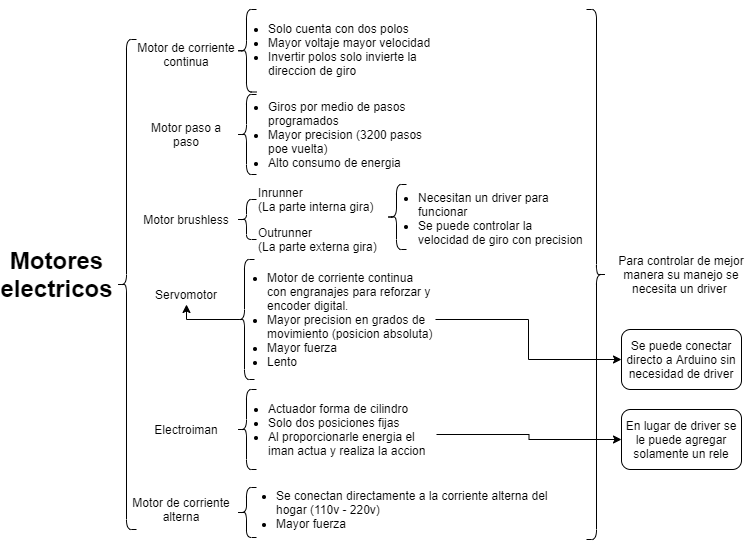

The diagram above was exported from draw.io. Its source (the exported page's mxGraphModel, read from the mxfile embedded in the PNG):
<mxGraphModel dx="71" dy="672" grid="1" gridSize="10" guides="1" tooltips="1" connect="1" arrows="1" fold="1" page="1" pageScale="1" pageWidth="827" pageHeight="1169" math="0" shadow="0">
  <root>
    <mxCell id="0" />
    <mxCell id="1" parent="0" />
    <mxCell id="2" value="Motores&lt;br&gt;electricos" style="text;strokeColor=none;fillColor=none;html=1;fontSize=24;fontStyle=1;verticalAlign=middle;align=center;" vertex="1" parent="1">
      <mxGeometry x="20" y="685" width="100" height="40" as="geometry" />
    </mxCell>
    <mxCell id="3" value="" style="shape=curlyBracket;whiteSpace=wrap;html=1;rounded=1;" vertex="1" parent="1">
      <mxGeometry x="130" y="470" width="20" height="490" as="geometry" />
    </mxCell>
    <mxCell id="4" value="Motor de corriente continua" style="text;html=1;strokeColor=none;fillColor=none;align=center;verticalAlign=middle;whiteSpace=wrap;rounded=0;" vertex="1" parent="1">
      <mxGeometry x="150" y="475" width="100" height="20" as="geometry" />
    </mxCell>
    <mxCell id="5" value="Motor paso a paso" style="text;html=1;strokeColor=none;fillColor=none;align=center;verticalAlign=middle;whiteSpace=wrap;rounded=0;" vertex="1" parent="1">
      <mxGeometry x="150" y="555" width="100" height="20" as="geometry" />
    </mxCell>
    <mxCell id="6" value="Motor brushless" style="text;html=1;strokeColor=none;fillColor=none;align=center;verticalAlign=middle;whiteSpace=wrap;rounded=0;" vertex="1" parent="1">
      <mxGeometry x="150" y="640" width="100" height="20" as="geometry" />
    </mxCell>
    <mxCell id="7" value="Servomotor" style="text;html=1;strokeColor=none;fillColor=none;align=center;verticalAlign=middle;whiteSpace=wrap;rounded=0;" vertex="1" parent="1">
      <mxGeometry x="150" y="715" width="100" height="20" as="geometry" />
    </mxCell>
    <mxCell id="8" value="Electroiman" style="text;html=1;strokeColor=none;fillColor=none;align=center;verticalAlign=middle;whiteSpace=wrap;rounded=0;" vertex="1" parent="1">
      <mxGeometry x="150" y="850" width="100" height="20" as="geometry" />
    </mxCell>
    <mxCell id="9" value="Motor de corriente alterna" style="text;html=1;strokeColor=none;fillColor=none;align=center;verticalAlign=middle;whiteSpace=wrap;rounded=0;" vertex="1" parent="1">
      <mxGeometry x="140" y="930" width="110" height="20" as="geometry" />
    </mxCell>
    <mxCell id="12" value="&lt;ul&gt;&lt;li&gt;Solo cuenta con dos polos&lt;/li&gt;&lt;li&gt;Mayor voltaje mayor velocidad&lt;/li&gt;&lt;li&gt;Invertir polos solo invierte la direccion de giro&lt;/li&gt;&lt;/ul&gt;" style="text;html=1;strokeColor=none;fillColor=none;align=left;verticalAlign=middle;whiteSpace=wrap;rounded=0;" vertex="1" parent="1">
      <mxGeometry x="240" y="470" width="210" height="20" as="geometry" />
    </mxCell>
    <mxCell id="13" value="" style="shape=curlyBracket;whiteSpace=wrap;html=1;rounded=1;" vertex="1" parent="1">
      <mxGeometry x="250" y="440" width="20" height="82.5" as="geometry" />
    </mxCell>
    <mxCell id="14" value="&lt;ul&gt;&lt;li&gt;&lt;span&gt;Giros por medio de pasos programados&lt;/span&gt;&lt;/li&gt;&lt;li&gt;&lt;span&gt;Mayor precision (3200 pasos poe vuelta)&lt;/span&gt;&lt;/li&gt;&lt;li&gt;&lt;span&gt;Alto consumo de energia&lt;/span&gt;&lt;/li&gt;&lt;/ul&gt;" style="text;html=1;strokeColor=none;fillColor=none;align=left;verticalAlign=middle;whiteSpace=wrap;rounded=0;" vertex="1" parent="1">
      <mxGeometry x="240" y="555" width="210" height="20" as="geometry" />
    </mxCell>
    <mxCell id="15" value="" style="shape=curlyBracket;whiteSpace=wrap;html=1;rounded=1;" vertex="1" parent="1">
      <mxGeometry x="250" y="525" width="20" height="80" as="geometry" />
    </mxCell>
    <mxCell id="16" value="Inrunner&lt;br&gt;(La parte interna gira)" style="text;html=1;strokeColor=none;fillColor=none;align=left;verticalAlign=middle;whiteSpace=wrap;rounded=0;" vertex="1" parent="1">
      <mxGeometry x="270" y="620" width="130" height="20" as="geometry" />
    </mxCell>
    <mxCell id="17" value="Outrunner&lt;br&gt;(La parte externa gira)" style="text;html=1;strokeColor=none;fillColor=none;align=left;verticalAlign=middle;whiteSpace=wrap;rounded=0;" vertex="1" parent="1">
      <mxGeometry x="270" y="660" width="130" height="20" as="geometry" />
    </mxCell>
    <mxCell id="18" value="" style="shape=curlyBracket;whiteSpace=wrap;html=1;rounded=1;align=left;" vertex="1" parent="1">
      <mxGeometry x="250" y="630" width="20" height="40" as="geometry" />
    </mxCell>
    <mxCell id="21" value="" style="shape=curlyBracket;whiteSpace=wrap;html=1;rounded=1;align=left;" vertex="1" parent="1">
      <mxGeometry x="400" y="615" width="20" height="65" as="geometry" />
    </mxCell>
    <mxCell id="23" value="&lt;ul&gt;&lt;li&gt;&lt;span&gt;Necesitan un driver para funcionar&lt;/span&gt;&lt;/li&gt;&lt;li&gt;&lt;span&gt;Se puede controlar la velocidad de giro con precision&lt;/span&gt;&lt;/li&gt;&lt;/ul&gt;" style="text;html=1;strokeColor=none;fillColor=none;align=left;verticalAlign=middle;whiteSpace=wrap;rounded=0;" vertex="1" parent="1">
      <mxGeometry x="390" y="639" width="210" height="20" as="geometry" />
    </mxCell>
    <mxCell id="36" style="edgeStyle=orthogonalEdgeStyle;rounded=0;orthogonalLoop=1;jettySize=auto;html=1;exitX=1;exitY=0.5;exitDx=0;exitDy=0;" edge="1" parent="1" source="24" target="35">
      <mxGeometry relative="1" as="geometry" />
    </mxCell>
    <mxCell id="24" value="&lt;ul&gt;&lt;li&gt;&lt;span&gt;Motor de corriente continua con engranajes para reforzar y encoder digital.&lt;/span&gt;&lt;/li&gt;&lt;li&gt;&lt;span&gt;Mayor precision en grados de movimiento (posicion absoluta)&lt;/span&gt;&lt;br&gt;&lt;/li&gt;&lt;li&gt;&lt;span&gt;Mayor fuerza&lt;/span&gt;&lt;/li&gt;&lt;li&gt;&lt;span&gt;Lento&lt;/span&gt;&lt;/li&gt;&lt;/ul&gt;" style="text;html=1;strokeColor=none;fillColor=none;align=left;verticalAlign=middle;whiteSpace=wrap;rounded=0;" vertex="1" parent="1">
      <mxGeometry x="239" y="740" width="210" height="20" as="geometry" />
    </mxCell>
    <mxCell id="28" style="edgeStyle=orthogonalEdgeStyle;rounded=0;orthogonalLoop=1;jettySize=auto;html=1;exitX=0.1;exitY=0.5;exitDx=0;exitDy=0;exitPerimeter=0;entryX=0.5;entryY=1;entryDx=0;entryDy=0;" edge="1" parent="1" source="25" target="7">
      <mxGeometry relative="1" as="geometry">
        <Array as="points">
          <mxPoint x="200" y="750" />
        </Array>
      </mxGeometry>
    </mxCell>
    <mxCell id="25" value="" style="shape=curlyBracket;whiteSpace=wrap;html=1;rounded=1;align=left;" vertex="1" parent="1">
      <mxGeometry x="248" y="690" width="20" height="120" as="geometry" />
    </mxCell>
    <mxCell id="38" style="edgeStyle=orthogonalEdgeStyle;rounded=0;orthogonalLoop=1;jettySize=auto;html=1;exitX=1;exitY=0.75;exitDx=0;exitDy=0;entryX=0;entryY=0.5;entryDx=0;entryDy=0;" edge="1" parent="1" source="29" target="37">
      <mxGeometry relative="1" as="geometry" />
    </mxCell>
    <mxCell id="29" value="&lt;ul&gt;&lt;li&gt;Actuador forma de cilindro&lt;/li&gt;&lt;li&gt;Solo dos posiciones fijas&lt;/li&gt;&lt;li&gt;Al proporcionarle energia el iman actua y realiza la accion&lt;/li&gt;&lt;/ul&gt;" style="text;html=1;strokeColor=none;fillColor=none;align=left;verticalAlign=middle;whiteSpace=wrap;rounded=0;" vertex="1" parent="1">
      <mxGeometry x="240" y="850" width="210" height="20" as="geometry" />
    </mxCell>
    <mxCell id="30" value="" style="shape=curlyBracket;whiteSpace=wrap;html=1;rounded=1;align=left;" vertex="1" parent="1">
      <mxGeometry x="250" y="820" width="20" height="80" as="geometry" />
    </mxCell>
    <mxCell id="31" value="" style="shape=curlyBracket;whiteSpace=wrap;html=1;rounded=1;align=left;" vertex="1" parent="1">
      <mxGeometry x="250" y="918" width="20" height="50" as="geometry" />
    </mxCell>
    <mxCell id="32" value="&lt;ul&gt;&lt;li&gt;Se conectan directamente a la corriente alterna del hogar (110v - 220v)&lt;/li&gt;&lt;li&gt;&lt;span&gt;Mayor fuerza&lt;/span&gt;&lt;/li&gt;&lt;/ul&gt;" style="text;html=1;strokeColor=none;fillColor=none;align=left;verticalAlign=middle;whiteSpace=wrap;rounded=0;" vertex="1" parent="1">
      <mxGeometry x="248" y="930" width="330" height="20" as="geometry" />
    </mxCell>
    <mxCell id="33" value="" style="shape=curlyBracket;whiteSpace=wrap;html=1;rounded=1;align=left;rotation=-180;" vertex="1" parent="1">
      <mxGeometry x="600" y="440" width="20" height="530" as="geometry" />
    </mxCell>
    <mxCell id="34" value="Para controlar de mejor manera su manejo se necesita un driver&amp;nbsp;" style="text;html=1;strokeColor=none;fillColor=none;align=center;verticalAlign=middle;whiteSpace=wrap;rounded=0;" vertex="1" parent="1">
      <mxGeometry x="630" y="695" width="130" height="20" as="geometry" />
    </mxCell>
    <mxCell id="35" value="Se puede conectar directo a Arduino sin necesidad de driver" style="rounded=1;whiteSpace=wrap;html=1;align=center;" vertex="1" parent="1">
      <mxGeometry x="635" y="760" width="120" height="60" as="geometry" />
    </mxCell>
    <mxCell id="37" value="En lugar de driver se le puede agregar solamente un rele" style="rounded=1;whiteSpace=wrap;html=1;align=center;" vertex="1" parent="1">
      <mxGeometry x="635" y="840" width="120" height="60" as="geometry" />
    </mxCell>
  </root>
</mxGraphModel>